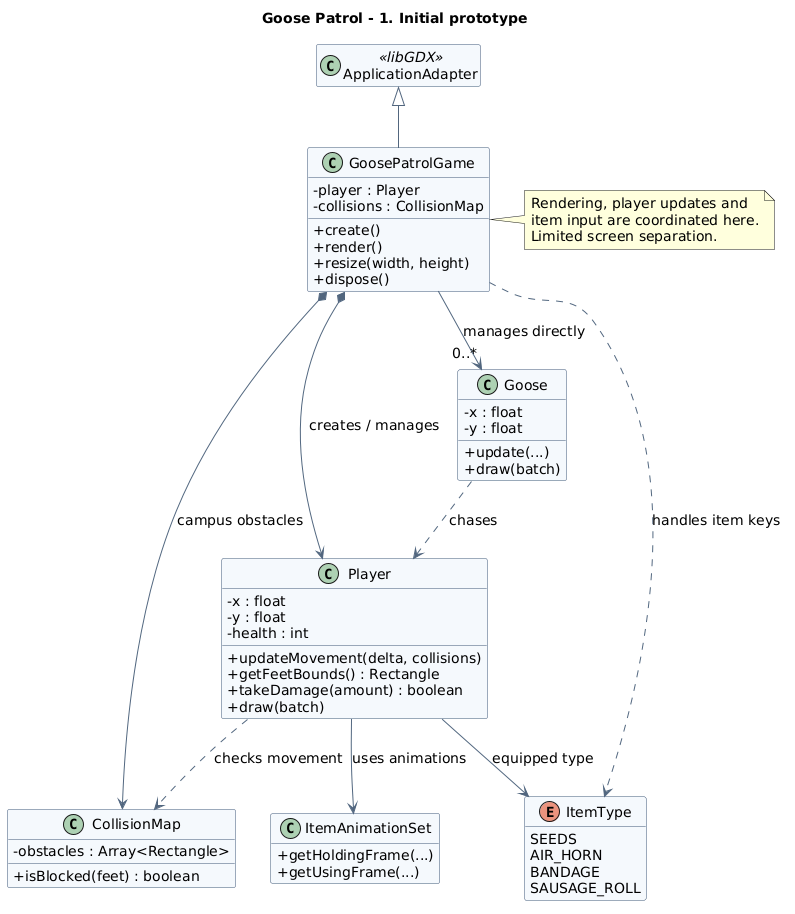

The diagram above was rendered by PlantUML. Its source (embedded in the PNG):
@startuml
title Goose Patrol - 1. Initial prototype

skinparam backgroundColor white
skinparam shadowing false
skinparam classAttributeIconSize 0
skinparam classBackgroundColor #F5F8FC
skinparam classBorderColor #3D5676
skinparam ArrowColor #52677F
skinparam defaultFontName Arial
skinparam defaultFontSize 14
hide empty members

class ApplicationAdapter <<libGDX>>

class GoosePatrolGame {
  -player : Player
  -collisions : CollisionMap
  +create()
  +render()
  +resize(width, height)
  +dispose()
}

class Player {
  -x : float
  -y : float
  -health : int
  +updateMovement(delta, collisions)
  +getFeetBounds() : Rectangle
  +takeDamage(amount) : boolean
  +draw(batch)
}

class Goose {
    -x : float
    -y : float
    +update(...)
    +draw(batch)
}

GoosePatrolGame --> "0..*" Goose : manages directly
Goose ..> Player : chases

class CollisionMap {
  -obstacles : Array<Rectangle>
  +isBlocked(feet) : boolean
}

class ItemAnimationSet {
  +getHoldingFrame(...)
  +getUsingFrame(...)
}

enum ItemType {
  SEEDS
  AIR_HORN
  BANDAGE
  SAUSAGE_ROLL
}

ApplicationAdapter <|-- GoosePatrolGame

GoosePatrolGame *--> Player : creates / manages
GoosePatrolGame *--> CollisionMap : campus obstacles
GoosePatrolGame ..> ItemType : handles item keys

Player --> ItemAnimationSet : uses animations
Player ..> CollisionMap : checks movement
Player --> ItemType : equipped type

note right of GoosePatrolGame
  Rendering, player updates and
  item input are coordinated here.
  Limited screen separation.
end note
@enduml